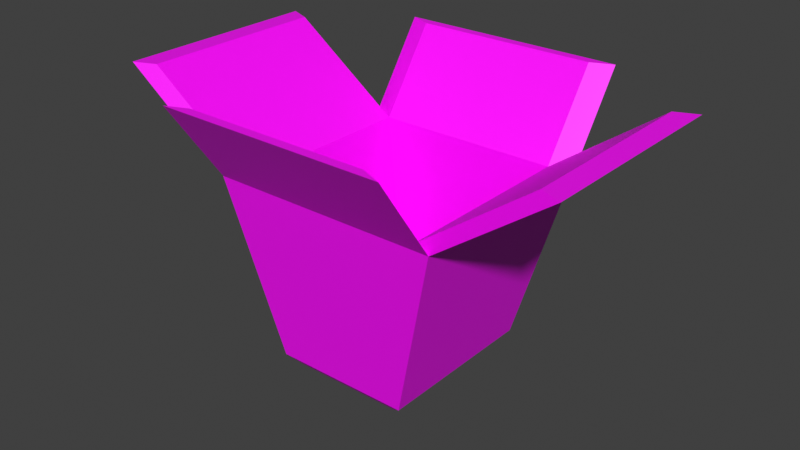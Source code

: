 # Source: TakeOutBox.blend  (saved by Blender 3.0.42; exported with 4.5.12 LTS)
import bpy
from mathutils import Matrix  # noqa: F401  (used for matrix-valued properties, if any)

bpy.ops.wm.read_factory_settings(use_empty=True)
scene = bpy.context.scene
scene.name = 'Scene'

# ---- collections
col_collection = bpy.data.collections.new('Collection'); scene.collection.children.link(col_collection)

# ---- images (referenced by path relative to the original .blend; pixels are not part of the script)
import os
ASSET_DIR = os.environ.get("B2B_ASSET_DIR", "")  # directory of the original .blend (textures are referenced by path, not embedded)
HERE = os.path.dirname(os.path.abspath(__file__))  # packed textures are extracted next to this script under _unpacked/

def load_image(name, relpath, width, height, colorspace="sRGB"):
    """Load a texture the original file referenced (path relative to the .blend, or extracted next to this script)."""
    p = next((c for c in (os.path.join(HERE, relpath), os.path.join(ASSET_DIR, relpath)) if relpath and os.path.exists(c)), "")
    if p:
        img = bpy.data.images.load(p, check_existing=True)
        img.name = name
    else:  # same state as the original file: an image datablock whose file is absent (Cycles renders it pink)
        img = bpy.data.images.new(name, width, height)
        img.source = "FILE"
        img.filepath = "//" + (relpath or name)
    img.colorspace_settings.name = colorspace
    return img
img_takeoutbox = load_image('TakeOutBox', 'TakeOutBox.png', 1024, 1024, 'sRGB')

# ---- materials (node trees are filled in below, after node groups)
mat_material_001 = bpy.data.materials.new('Material.001')
mat_material_001.use_transparent_shadow = False

# ---- material node trees
mat_material_001.use_nodes = True; mat_material_001.node_tree.nodes.clear()
_N = mat_material_001.node_tree.nodes; _L = mat_material_001.node_tree.links
n0 = _N.new('ShaderNodeBsdfPrincipled'); n0.name = 'Principled BSDF'; n0.location = (10, 300)
n0.distribution = 'GGX'
n0.subsurface_method = 'RANDOM_WALK_SKIN'
n0.inputs[3].default_value = 1.45
n0.inputs[27].default_value = (0.0, 0.0, 0.0, 1.0)
n0.inputs[28].default_value = 1.0
n1 = _N.new('ShaderNodeOutputMaterial'); n1.name = 'Material Output'; n1.location = (300, 300)
n2 = _N.new('ShaderNodeTexImage'); n2.name = 'Image Texture'; n2.location = (-280, 280)
n2.image = img_takeoutbox
_L.new(n0.outputs[0], n1.inputs[0])
_L.new(n2.outputs[0], n0.inputs[0])
n1.is_active_output = True

# ---- world
world_world = bpy.data.worlds.new('World'); scene.world = world_world
world_world.use_nodes = True; world_world.node_tree.nodes.clear()
_N = world_world.node_tree.nodes; _L = world_world.node_tree.links
n0 = _N.new('ShaderNodeOutputWorld'); n0.name = 'World Output'; n0.location = (300, 300)
n1 = _N.new('ShaderNodeBackground'); n1.name = 'Background'; n1.location = (10, 300)
n1.inputs[0].default_value = (0.05088, 0.05088, 0.05088, 1.0)
_L.new(n1.outputs[0], n0.inputs[0])
n0.is_active_output = True
world_world.color = (0.05088, 0.05088, 0.05088)
world_world.use_sun_shadow = False
world_world.sun_shadow_jitter_overblur = 0.0

# ---- meshes
me_cube_001 = bpy.data.meshes.new('Cube.001')
me_cube_001.from_pydata([(0.0, 0.0, 0.4902), (0.0, 0.0, 0.2541), (0.0, -2.197, 0.4902), (0.0, -1.998, 0.2541), (-1.788, 0.0, 0.4902), (-1.453, 0.0, 0.2541), (-1.591, -2.113, 0.4902), (-1.453, -1.998, 0.2541), (-1.788, -2.197, 0.4902), (0.0, -2.113, 0.4902), (-1.591, 0.0, 0.4902), (0.0, 0.0, 0.4902), (0.0, -2.717, 5.104), (-2.998, -2.717, 5.104), (-2.998, 0.0, 5.104), (0.0, -2.472, 5.104), (-2.425, -2.472, 5.104), (-2.425, 0.0, 5.104), (-5.909, -2.717, 7.2), (-5.909, 0.0, 7.2), (-5.336, -2.472, 7.2), (-5.336, 0.0, 7.2), (0.0, -4.207, 7.255), (-2.998, -4.207, 7.255), (0.0, -3.962, 7.255), (-2.425, -3.962, 7.255)], [], [(7, 8, 4, 5), (11, 10, 6, 9), (5, 1, 3, 7), (3, 2, 8, 7), (2, 9, 15, 12), (10, 11, 0, 4), (11, 9, 2, 0), (10, 4, 14, 17), (16, 13, 23, 25), (13, 16, 20, 18), (8, 2, 12, 13), (9, 6, 16, 15), (4, 8, 13, 14), (6, 10, 17, 16), (20, 21, 19, 18), (16, 17, 21, 20), (14, 13, 18, 19), (17, 14, 19, 21), (24, 25, 23, 22), (12, 15, 24, 22), (15, 16, 25, 24), (13, 12, 22, 23)])
_uv = me_cube_001.uv_layers.new(name='UVMap')
_uv.uv.foreach_set('vector', [0.6363, 0.6911, 0.6643, 0.6745, 0.6643, 0.858, 0.6363, 0.858, 0.6771, 0.8013, 0.8099, 0.8013, 0.8099, 0.9777, 0.6771, 0.9777, 0.6363, 0.858, 0.515, 0.858, 0.515, 0.6911, 0.6363, 0.6911, 0.2532, 0.002868, 0.2532, 0.02715, 0.1039, 0.02715, 0.1319, 0.002868, 0.9769, 0.9951, 0.9702, 0.9971, 0.8892, 0.62, 0.9088, 0.6142, 0.4915, 0.5777, 0.4915, 0.5777, 0.4915, 0.5777, 0.4915, 0.5777, 0.4915, 0.5777, 0.4915, 0.5777, 0.4915, 0.5777, 0.4915, 0.5777, 0.6573, 0.002868, 0.6713, 0.01148, 0.5558, 0.3925, 0.515, 0.3674, 0.4614, 0.3888, 0.5093, 0.3893, 0.5093, 0.572, 0.4614, 0.5715, 0.9304, 0.296, 0.9096, 0.3397, 0.9096, 0.0466, 0.9304, 0.002869, 0.1039, 0.02715, 0.2532, 0.02715, 0.2532, 0.4031, 0.002868, 0.4031, 0.2589, 0.002868, 0.3917, 0.002868, 0.4614, 0.3888, 0.2589, 0.3888, 0.6771, 0.002868, 0.8605, 0.002868, 0.9039, 0.4011, 0.6771, 0.4011, 0.707, 0.4069, 0.8834, 0.4069, 0.8834, 0.7956, 0.6771, 0.7956, 0.2794, 0.8208, 0.4858, 0.8208, 0.4858, 0.8687, 0.2589, 0.8687, 0.2794, 0.5777, 0.4858, 0.5777, 0.4858, 0.8208, 0.2794, 0.8208, 0.2297, 0.8637, 0.002868, 0.8637, 0.002868, 0.6206, 0.2297, 0.6206, 0.515, 0.3674, 0.5558, 0.3925, 0.6713, 0.6688, 0.6305, 0.6437, 0.9362, 0.2532, 0.9362, 0.05076, 0.9566, 0.002868, 0.9566, 0.2532, 0.9088, 0.6142, 0.8892, 0.62, 0.9573, 0.4127, 0.9769, 0.4069, 0.2589, 0.3888, 0.4614, 0.3888, 0.4614, 0.5715, 0.2589, 0.5715, 0.002868, 0.4031, 0.2532, 0.4031, 0.2532, 0.6149, 0.002868, 0.6149])
me_cube_001.materials.append(mat_material_001)
me_cube_001.use_remesh_fix_poles = True
me_cube_001.use_remesh_preserve_attributes = False
me_cube_001.update()

# ---- objects
ob_cube = bpy.data.objects.new('Cube', me_cube_001)

# ---- transforms, parenting, visibility, modifiers, constraints
ob_cube.location = (0.0, 0.0, 0.0)
ob_cube.scale = (0.1362, 0.1362, 0.1362)
_m = ob_cube.modifiers.new('Mirror', 'MIRROR')
_m.use_axis = (True, True, False)
_m.use_clip = True

# ---- collection membership
col_collection.objects.link(ob_cube)

# ---- scene / render settings (as saved in the file)
scene.frame_start = 1; scene.frame_end = 250; scene.frame_set(1)
scene.render.engine = 'BLENDER_EEVEE_NEXT'
scene.cycles.sampling_pattern = 'TABULATED_SOBOL'
scene.cycles.use_light_tree = False
scene.view_settings.view_transform = 'Standard'
bpy.context.view_layer.update()

# ---- added for rendering (the .blend has no active camera and no usable light): camera, sun
cam_auto = bpy.data.cameras.new('AutoCamera')
cam_auto.lens = 50.0
cam_auto.sensor_width = 36.0
cam_auto.clip_end = 1000.0
ob_auto_camera = bpy.data.objects.new('AutoCamera', cam_auto)
scene.collection.objects.link(ob_auto_camera)
ob_auto_camera.location = (2.03037, -2.43645, 2.13575)
ob_auto_camera.rotation_euler = (1.09748, -7.21219e-08, 0.694738)
scene.camera = ob_auto_camera
light_auto_sun = bpy.data.lights.new('AutoSun', 'SUN')
light_auto_sun.energy = 3.0
light_auto_sun.angle = 0.0523599
ob_auto_sun = bpy.data.objects.new('AutoSun', light_auto_sun)
scene.collection.objects.link(ob_auto_sun)
ob_auto_sun.rotation_euler = (0.872665, 0.174533, 0.523599)
bpy.context.view_layer.update()
